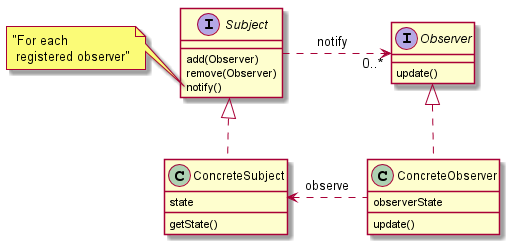

The diagram above was rendered by PlantUML. Its source (embedded in the PNG):
@startuml

interface Subject {
    add(Observer)
    remove(Observer)
    notify()
}

note left of Subject::notify
    "For each
     registered observer"
end note

class ConcreteSubject implements Subject {
    state
    getState()
}

interface Observer {
    update()
}

class ConcreteObserver implements Observer {
    observerState
    update()
}

Subject .right.> "0..*" Observer : "    notify      "
ConcreteObserver .left.> ConcreteSubject : observe

@enduml